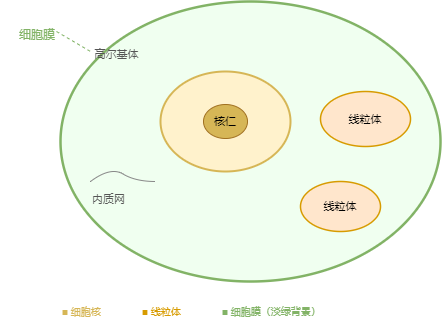

The diagram above was exported from draw.io. Its source (the exported page's mxGraphModel, read from the mxfile embedded in the PNG):
<mxGraphModel dx="1434" dy="836" grid="0" gridSize="10" guides="1" tooltips="1" connect="0" arrows="0" fold="0" page="1" pageScale="1" pageWidth="520" pageHeight="380" background="#FFFFFF" math="0" shadow="0">
  <root>
    <mxCell id="0" />
    <mxCell id="1" parent="0" />
    <mxCell id="2" value="" style="ellipse;whiteSpace=wrap;html=1;fillColor=#F0FFF0;strokeColor=#82B366;strokeWidth=2.5;" parent="1" vertex="1">
      <mxGeometry x="60" y="40" width="380" height="280" as="geometry" />
    </mxCell>
    <mxCell id="3" value="细胞核" style="ellipse;whiteSpace=wrap;html=1;fillColor=#FFF2CC;strokeColor=#D6B656;strokeWidth=2;fontSize=13;fontStyle=1;" parent="1" vertex="1">
      <mxGeometry x="160" y="110" width="130" height="100" as="geometry" />
    </mxCell>
    <mxCell id="4" value="核仁" style="ellipse;aspect=fixed;whiteSpace=wrap;html=1;fillColor=#D6B656;strokeColor=#A07020;strokeWidth=1;fontSize=11;" parent="1" vertex="1">
      <mxGeometry x="203" y="143" width="44" height="34" as="geometry" />
    </mxCell>
    <mxCell id="5" value="线粒体" style="ellipse;whiteSpace=wrap;html=1;fillColor=#FFE6CC;strokeColor=#D79B00;strokeWidth=1.5;fontSize=11;" parent="1" vertex="1">
      <mxGeometry x="320" y="130" width="90" height="55" as="geometry" />
    </mxCell>
    <mxCell id="6" value="线粒体" style="ellipse;whiteSpace=wrap;html=1;fillColor=#FFE6CC;strokeColor=#D79B00;strokeWidth=1.5;fontSize=11;" parent="1" vertex="1">
      <mxGeometry x="300" y="220" width="80" height="50" as="geometry" />
    </mxCell>
    <mxCell id="7" value="内质网" style="text;html=1;fontSize=11;align=center;fontColor=#555555;" parent="1" vertex="1">
      <mxGeometry x="78" y="225" width="60" height="20" as="geometry" />
    </mxCell>
    <mxCell id="8" value="" style="endArrow=none;html=1;strokeWidth=1;strokeColor=#888888;curved=1;" parent="1" edge="1">
      <mxGeometry relative="1" as="geometry">
        <mxPoint x="90" y="220" as="sourcePoint" />
        <mxPoint x="155" y="220" as="targetPoint" />
        <Array as="points">
          <mxPoint x="110" y="205" />
          <mxPoint x="135" y="220" />
        </Array>
      </mxGeometry>
    </mxCell>
    <mxCell id="9" value="高尔基体" style="text;html=1;fontSize=11;align=center;fontColor=#555555;" parent="1" vertex="1">
      <mxGeometry x="78" y="80" width="76" height="20" as="geometry" />
    </mxCell>
    <mxCell id="10" value="细胞膜" style="text;html=1;fontSize=12;align=right;fontColor=#82B366;" parent="1" vertex="1">
      <mxGeometry y="60" width="56" height="20" as="geometry" />
    </mxCell>
    <mxCell id="11" value="" style="endArrow=none;html=1;strokeWidth=1;strokeColor=#82B366;dashed=1;" parent="1" edge="1">
      <mxGeometry relative="1" as="geometry">
        <mxPoint x="56" y="70" as="sourcePoint" />
        <mxPoint x="90" y="90" as="targetPoint" />
      </mxGeometry>
    </mxCell>
    <mxCell id="12" value="■ 细胞核" style="text;html=1;fontSize=10;fontColor=#D6B656;align=left;" parent="1" vertex="1">
      <mxGeometry x="60" y="338" width="70" height="18" as="geometry" />
    </mxCell>
    <mxCell id="13" value="■ 线粒体" style="text;html=1;fontSize=10;fontColor=#D79B00;align=left;" parent="1" vertex="1">
      <mxGeometry x="140" y="338" width="70" height="18" as="geometry" />
    </mxCell>
    <mxCell id="14" value="■ 细胞膜（淡绿背景）" style="text;html=1;fontSize=10;fontColor=#82B366;align=left;" parent="1" vertex="1">
      <mxGeometry x="220" y="338" width="150" height="18" as="geometry" />
    </mxCell>
  </root>
</mxGraphModel>